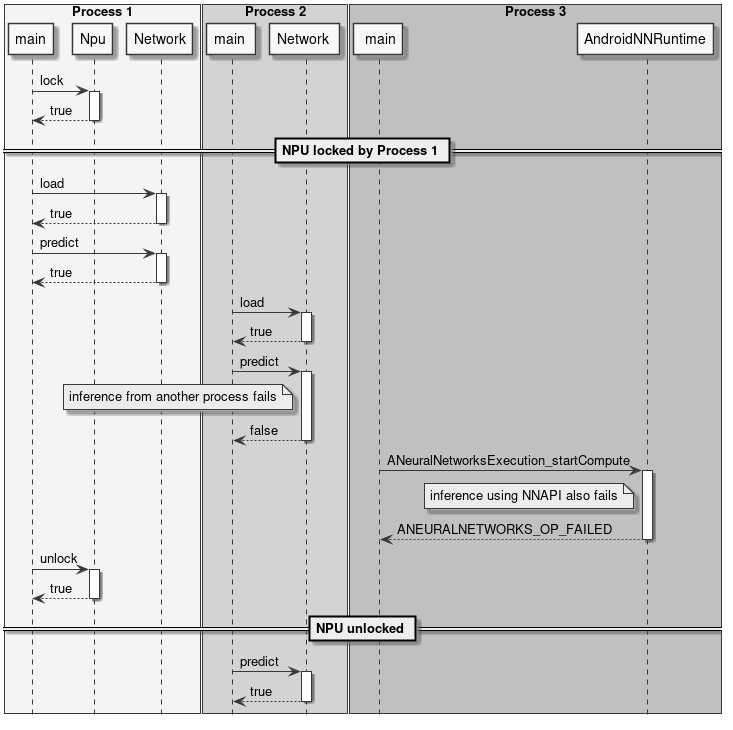

The diagram above was rendered by PlantUML. Its source (embedded in the PNG):
@startuml
skinparam monochrome true
skinparam handwritten false
hide footbox
box "Process 1" #WhiteSmoke
participant main
participant Npu
participant Network
end box
box "Process 2" #LightGray
participant "main "
participant "Network "
end box
box "Process 3" #Silver
participant " main"
participant "AndroidNNRuntime"
end box

main -> Npu ++ : lock
return true
== NPU locked by Process 1 ==
main -> Network ++ : load
return true
main -> Network ++ : predict
return true
"main " -> "Network " ++ : load
return true
"main " -> "Network " ++ : predict
note left of "Network " : inference from another process fails
return false
" main" -> "AndroidNNRuntime" ++ : ANeuralNetworksExecution_startCompute
note left of AndroidNNRuntime: inference using NNAPI also fails
return ANEURALNETWORKS_OP_FAILED
main -> Npu ++ : unlock
return true
== NPU unlocked ==
"main " -> "Network " ++ : predict
return true

@enduml